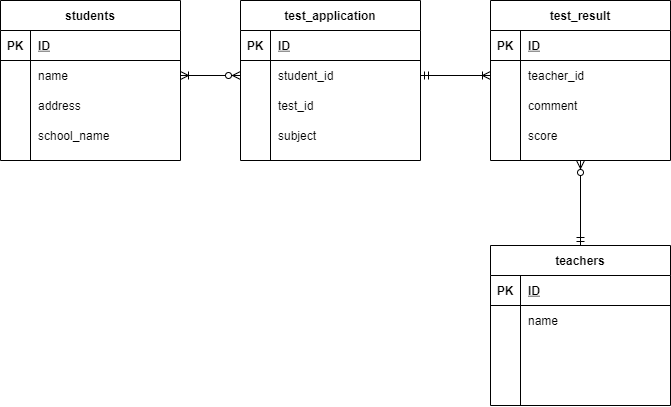

The diagram above was exported from draw.io. Its source (the exported page's mxGraphModel, read from the mxfile embedded in the PNG):
<mxGraphModel dx="728" dy="562" grid="1" gridSize="10" guides="1" tooltips="1" connect="1" arrows="0" fold="1" page="1" pageScale="1" pageWidth="827" pageHeight="1169" math="0" shadow="0">
  <root>
    <mxCell id="0" />
    <mxCell id="1" parent="0" />
    <mxCell id="112" style="edgeStyle=orthogonalEdgeStyle;rounded=0;orthogonalLoop=1;jettySize=auto;html=1;entryX=0;entryY=0.5;entryDx=0;entryDy=0;startArrow=ERoneToMany;startFill=0;endArrow=ERzeroToMany;endFill=1;exitX=1;exitY=0.5;exitDx=0;exitDy=0;" parent="1" source="6" target="91" edge="1">
      <mxGeometry relative="1" as="geometry" />
    </mxCell>
    <mxCell id="2" value="students" style="shape=table;startSize=30;container=1;collapsible=1;childLayout=tableLayout;fixedRows=1;rowLines=0;fontStyle=1;align=center;resizeLast=1;" parent="1" vertex="1">
      <mxGeometry x="60" y="65" width="180" height="160" as="geometry" />
    </mxCell>
    <mxCell id="3" value="" style="shape=partialRectangle;collapsible=0;dropTarget=0;pointerEvents=0;fillColor=none;top=0;left=0;bottom=1;right=0;points=[[0,0.5],[1,0.5]];portConstraint=eastwest;" parent="2" vertex="1">
      <mxGeometry y="30" width="180" height="30" as="geometry" />
    </mxCell>
    <mxCell id="4" value="PK" style="shape=partialRectangle;connectable=0;fillColor=none;top=0;left=0;bottom=0;right=0;fontStyle=1;overflow=hidden;" parent="3" vertex="1">
      <mxGeometry width="30" height="30" as="geometry" />
    </mxCell>
    <mxCell id="5" value="ID" style="shape=partialRectangle;connectable=0;fillColor=none;top=0;left=0;bottom=0;right=0;align=left;spacingLeft=6;fontStyle=5;overflow=hidden;" parent="3" vertex="1">
      <mxGeometry x="30" width="150" height="30" as="geometry" />
    </mxCell>
    <mxCell id="6" value="" style="shape=partialRectangle;collapsible=0;dropTarget=0;pointerEvents=0;fillColor=none;top=0;left=0;bottom=0;right=0;points=[[0,0.5],[1,0.5]];portConstraint=eastwest;" parent="2" vertex="1">
      <mxGeometry y="60" width="180" height="30" as="geometry" />
    </mxCell>
    <mxCell id="7" value="" style="shape=partialRectangle;connectable=0;fillColor=none;top=0;left=0;bottom=0;right=0;editable=1;overflow=hidden;" parent="6" vertex="1">
      <mxGeometry width="30" height="30" as="geometry" />
    </mxCell>
    <mxCell id="8" value="name" style="shape=partialRectangle;connectable=0;fillColor=none;top=0;left=0;bottom=0;right=0;align=left;spacingLeft=6;overflow=hidden;" parent="6" vertex="1">
      <mxGeometry x="30" width="150" height="30" as="geometry" />
    </mxCell>
    <mxCell id="9" value="" style="shape=partialRectangle;collapsible=0;dropTarget=0;pointerEvents=0;fillColor=none;top=0;left=0;bottom=0;right=0;points=[[0,0.5],[1,0.5]];portConstraint=eastwest;" parent="2" vertex="1">
      <mxGeometry y="90" width="180" height="30" as="geometry" />
    </mxCell>
    <mxCell id="10" value="" style="shape=partialRectangle;connectable=0;fillColor=none;top=0;left=0;bottom=0;right=0;editable=1;overflow=hidden;" parent="9" vertex="1">
      <mxGeometry width="30" height="30" as="geometry" />
    </mxCell>
    <mxCell id="11" value="address" style="shape=partialRectangle;connectable=0;fillColor=none;top=0;left=0;bottom=0;right=0;align=left;spacingLeft=6;overflow=hidden;" parent="9" vertex="1">
      <mxGeometry x="30" width="150" height="30" as="geometry" />
    </mxCell>
    <mxCell id="12" value="" style="shape=partialRectangle;collapsible=0;dropTarget=0;pointerEvents=0;fillColor=none;top=0;left=0;bottom=0;right=0;points=[[0,0.5],[1,0.5]];portConstraint=eastwest;" parent="2" vertex="1">
      <mxGeometry y="120" width="180" height="30" as="geometry" />
    </mxCell>
    <mxCell id="13" value="" style="shape=partialRectangle;connectable=0;fillColor=none;top=0;left=0;bottom=0;right=0;editable=1;overflow=hidden;" parent="12" vertex="1">
      <mxGeometry width="30" height="30" as="geometry" />
    </mxCell>
    <mxCell id="14" value="school_name" style="shape=partialRectangle;connectable=0;fillColor=none;top=0;left=0;bottom=0;right=0;align=left;spacingLeft=6;overflow=hidden;" parent="12" vertex="1">
      <mxGeometry x="30" width="150" height="30" as="geometry" />
    </mxCell>
    <mxCell id="15" value="test_result" style="shape=table;startSize=30;container=1;collapsible=1;childLayout=tableLayout;fixedRows=1;rowLines=0;fontStyle=1;align=center;resizeLast=1;" parent="1" vertex="1">
      <mxGeometry x="550" y="65" width="180" height="160" as="geometry" />
    </mxCell>
    <mxCell id="16" value="" style="shape=partialRectangle;collapsible=0;dropTarget=0;pointerEvents=0;fillColor=none;top=0;left=0;bottom=1;right=0;points=[[0,0.5],[1,0.5]];portConstraint=eastwest;" parent="15" vertex="1">
      <mxGeometry y="30" width="180" height="30" as="geometry" />
    </mxCell>
    <mxCell id="17" value="PK" style="shape=partialRectangle;connectable=0;fillColor=none;top=0;left=0;bottom=0;right=0;fontStyle=1;overflow=hidden;" parent="16" vertex="1">
      <mxGeometry width="30" height="30" as="geometry" />
    </mxCell>
    <mxCell id="18" value="ID" style="shape=partialRectangle;connectable=0;fillColor=none;top=0;left=0;bottom=0;right=0;align=left;spacingLeft=6;fontStyle=5;overflow=hidden;" parent="16" vertex="1">
      <mxGeometry x="30" width="150" height="30" as="geometry" />
    </mxCell>
    <mxCell id="25" value="" style="shape=partialRectangle;collapsible=0;dropTarget=0;pointerEvents=0;fillColor=none;top=0;left=0;bottom=0;right=0;points=[[0,0.5],[1,0.5]];portConstraint=eastwest;" parent="15" vertex="1">
      <mxGeometry y="60" width="180" height="30" as="geometry" />
    </mxCell>
    <mxCell id="26" value="" style="shape=partialRectangle;connectable=0;fillColor=none;top=0;left=0;bottom=0;right=0;editable=1;overflow=hidden;" parent="25" vertex="1">
      <mxGeometry width="30" height="30" as="geometry" />
    </mxCell>
    <mxCell id="27" value="teacher_id" style="shape=partialRectangle;connectable=0;fillColor=none;top=0;left=0;bottom=0;right=0;align=left;spacingLeft=6;overflow=hidden;" parent="25" vertex="1">
      <mxGeometry x="30" width="150" height="30" as="geometry" />
    </mxCell>
    <mxCell id="22" value="" style="shape=partialRectangle;collapsible=0;dropTarget=0;pointerEvents=0;fillColor=none;top=0;left=0;bottom=0;right=0;points=[[0,0.5],[1,0.5]];portConstraint=eastwest;" parent="15" vertex="1">
      <mxGeometry y="90" width="180" height="30" as="geometry" />
    </mxCell>
    <mxCell id="23" value="" style="shape=partialRectangle;connectable=0;fillColor=none;top=0;left=0;bottom=0;right=0;editable=1;overflow=hidden;" parent="22" vertex="1">
      <mxGeometry width="30" height="30" as="geometry" />
    </mxCell>
    <mxCell id="24" value="comment" style="shape=partialRectangle;connectable=0;fillColor=none;top=0;left=0;bottom=0;right=0;align=left;spacingLeft=6;overflow=hidden;" parent="22" vertex="1">
      <mxGeometry x="30" width="150" height="30" as="geometry" />
    </mxCell>
    <mxCell id="116" value="" style="shape=partialRectangle;collapsible=0;dropTarget=0;pointerEvents=0;fillColor=none;top=0;left=0;bottom=0;right=0;points=[[0,0.5],[1,0.5]];portConstraint=eastwest;" parent="15" vertex="1">
      <mxGeometry y="120" width="180" height="30" as="geometry" />
    </mxCell>
    <mxCell id="117" value="" style="shape=partialRectangle;connectable=0;fillColor=none;top=0;left=0;bottom=0;right=0;editable=1;overflow=hidden;" parent="116" vertex="1">
      <mxGeometry width="30" height="30" as="geometry" />
    </mxCell>
    <mxCell id="118" value="score" style="shape=partialRectangle;connectable=0;fillColor=none;top=0;left=0;bottom=0;right=0;align=left;spacingLeft=6;overflow=hidden;" parent="116" vertex="1">
      <mxGeometry x="30" width="150" height="30" as="geometry" />
    </mxCell>
    <mxCell id="41" value="teachers" style="shape=table;startSize=30;container=1;collapsible=1;childLayout=tableLayout;fixedRows=1;rowLines=0;fontStyle=1;align=center;resizeLast=1;" parent="1" vertex="1">
      <mxGeometry x="550" y="310" width="180" height="160" as="geometry" />
    </mxCell>
    <mxCell id="42" value="" style="shape=partialRectangle;collapsible=0;dropTarget=0;pointerEvents=0;fillColor=none;top=0;left=0;bottom=1;right=0;points=[[0,0.5],[1,0.5]];portConstraint=eastwest;" parent="41" vertex="1">
      <mxGeometry y="30" width="180" height="30" as="geometry" />
    </mxCell>
    <mxCell id="43" value="PK" style="shape=partialRectangle;connectable=0;fillColor=none;top=0;left=0;bottom=0;right=0;fontStyle=1;overflow=hidden;" parent="42" vertex="1">
      <mxGeometry width="30" height="30" as="geometry" />
    </mxCell>
    <mxCell id="44" value="ID" style="shape=partialRectangle;connectable=0;fillColor=none;top=0;left=0;bottom=0;right=0;align=left;spacingLeft=6;fontStyle=5;overflow=hidden;" parent="42" vertex="1">
      <mxGeometry x="30" width="150" height="30" as="geometry" />
    </mxCell>
    <mxCell id="45" value="" style="shape=partialRectangle;collapsible=0;dropTarget=0;pointerEvents=0;fillColor=none;top=0;left=0;bottom=0;right=0;points=[[0,0.5],[1,0.5]];portConstraint=eastwest;" parent="41" vertex="1">
      <mxGeometry y="60" width="180" height="30" as="geometry" />
    </mxCell>
    <mxCell id="46" value="" style="shape=partialRectangle;connectable=0;fillColor=none;top=0;left=0;bottom=0;right=0;editable=1;overflow=hidden;" parent="45" vertex="1">
      <mxGeometry width="30" height="30" as="geometry" />
    </mxCell>
    <mxCell id="47" value="name" style="shape=partialRectangle;connectable=0;fillColor=none;top=0;left=0;bottom=0;right=0;align=left;spacingLeft=6;overflow=hidden;" parent="45" vertex="1">
      <mxGeometry x="30" width="150" height="30" as="geometry" />
    </mxCell>
    <mxCell id="48" value="" style="shape=partialRectangle;collapsible=0;dropTarget=0;pointerEvents=0;fillColor=none;top=0;left=0;bottom=0;right=0;points=[[0,0.5],[1,0.5]];portConstraint=eastwest;" parent="41" vertex="1">
      <mxGeometry y="90" width="180" height="30" as="geometry" />
    </mxCell>
    <mxCell id="49" value="" style="shape=partialRectangle;connectable=0;fillColor=none;top=0;left=0;bottom=0;right=0;editable=1;overflow=hidden;" parent="48" vertex="1">
      <mxGeometry width="30" height="30" as="geometry" />
    </mxCell>
    <mxCell id="50" value="" style="shape=partialRectangle;connectable=0;fillColor=none;top=0;left=0;bottom=0;right=0;align=left;spacingLeft=6;overflow=hidden;" parent="48" vertex="1">
      <mxGeometry x="30" width="150" height="30" as="geometry" />
    </mxCell>
    <mxCell id="51" value="" style="shape=partialRectangle;collapsible=0;dropTarget=0;pointerEvents=0;fillColor=none;top=0;left=0;bottom=0;right=0;points=[[0,0.5],[1,0.5]];portConstraint=eastwest;" parent="41" vertex="1">
      <mxGeometry y="120" width="180" height="30" as="geometry" />
    </mxCell>
    <mxCell id="52" value="" style="shape=partialRectangle;connectable=0;fillColor=none;top=0;left=0;bottom=0;right=0;editable=1;overflow=hidden;" parent="51" vertex="1">
      <mxGeometry width="30" height="30" as="geometry" />
    </mxCell>
    <mxCell id="53" value="" style="shape=partialRectangle;connectable=0;fillColor=none;top=0;left=0;bottom=0;right=0;align=left;spacingLeft=6;overflow=hidden;" parent="51" vertex="1">
      <mxGeometry x="30" width="150" height="30" as="geometry" />
    </mxCell>
    <mxCell id="119" style="edgeStyle=orthogonalEdgeStyle;rounded=0;orthogonalLoop=1;jettySize=auto;html=1;entryX=0;entryY=0.5;entryDx=0;entryDy=0;endArrow=ERoneToMany;endFill=0;startArrow=ERmandOne;startFill=0;exitX=1;exitY=0.5;exitDx=0;exitDy=0;" parent="1" source="91" target="25" edge="1">
      <mxGeometry relative="1" as="geometry" />
    </mxCell>
    <mxCell id="87" value="test_application" style="shape=table;startSize=30;container=1;collapsible=1;childLayout=tableLayout;fixedRows=1;rowLines=0;fontStyle=1;align=center;resizeLast=1;" parent="1" vertex="1">
      <mxGeometry x="300" y="65" width="180" height="160" as="geometry" />
    </mxCell>
    <mxCell id="88" value="" style="shape=partialRectangle;collapsible=0;dropTarget=0;pointerEvents=0;fillColor=none;top=0;left=0;bottom=1;right=0;points=[[0,0.5],[1,0.5]];portConstraint=eastwest;" parent="87" vertex="1">
      <mxGeometry y="30" width="180" height="30" as="geometry" />
    </mxCell>
    <mxCell id="89" value="PK" style="shape=partialRectangle;connectable=0;fillColor=none;top=0;left=0;bottom=0;right=0;fontStyle=1;overflow=hidden;" parent="88" vertex="1">
      <mxGeometry width="30" height="30" as="geometry" />
    </mxCell>
    <mxCell id="90" value="ID" style="shape=partialRectangle;connectable=0;fillColor=none;top=0;left=0;bottom=0;right=0;align=left;spacingLeft=6;fontStyle=5;overflow=hidden;" parent="88" vertex="1">
      <mxGeometry x="30" width="150" height="30" as="geometry" />
    </mxCell>
    <mxCell id="91" value="" style="shape=partialRectangle;collapsible=0;dropTarget=0;pointerEvents=0;fillColor=none;top=0;left=0;bottom=0;right=0;points=[[0,0.5],[1,0.5]];portConstraint=eastwest;" parent="87" vertex="1">
      <mxGeometry y="60" width="180" height="30" as="geometry" />
    </mxCell>
    <mxCell id="92" value="" style="shape=partialRectangle;connectable=0;fillColor=none;top=0;left=0;bottom=0;right=0;editable=1;overflow=hidden;" parent="91" vertex="1">
      <mxGeometry width="30" height="30" as="geometry" />
    </mxCell>
    <mxCell id="93" value="student_id" style="shape=partialRectangle;connectable=0;fillColor=none;top=0;left=0;bottom=0;right=0;align=left;spacingLeft=6;overflow=hidden;" parent="91" vertex="1">
      <mxGeometry x="30" width="150" height="30" as="geometry" />
    </mxCell>
    <mxCell id="94" value="" style="shape=partialRectangle;collapsible=0;dropTarget=0;pointerEvents=0;fillColor=none;top=0;left=0;bottom=0;right=0;points=[[0,0.5],[1,0.5]];portConstraint=eastwest;" parent="87" vertex="1">
      <mxGeometry y="90" width="180" height="30" as="geometry" />
    </mxCell>
    <mxCell id="95" value="" style="shape=partialRectangle;connectable=0;fillColor=none;top=0;left=0;bottom=0;right=0;editable=1;overflow=hidden;" parent="94" vertex="1">
      <mxGeometry width="30" height="30" as="geometry" />
    </mxCell>
    <mxCell id="96" value="test_id" style="shape=partialRectangle;connectable=0;fillColor=none;top=0;left=0;bottom=0;right=0;align=left;spacingLeft=6;overflow=hidden;" parent="94" vertex="1">
      <mxGeometry x="30" width="150" height="30" as="geometry" />
    </mxCell>
    <mxCell id="120" value="" style="shape=partialRectangle;collapsible=0;dropTarget=0;pointerEvents=0;fillColor=none;top=0;left=0;bottom=0;right=0;points=[[0,0.5],[1,0.5]];portConstraint=eastwest;" parent="87" vertex="1">
      <mxGeometry y="120" width="180" height="30" as="geometry" />
    </mxCell>
    <mxCell id="121" value="" style="shape=partialRectangle;connectable=0;fillColor=none;top=0;left=0;bottom=0;right=0;editable=1;overflow=hidden;" parent="120" vertex="1">
      <mxGeometry width="30" height="30" as="geometry" />
    </mxCell>
    <mxCell id="122" value="subject" style="shape=partialRectangle;connectable=0;fillColor=none;top=0;left=0;bottom=0;right=0;align=left;spacingLeft=6;overflow=hidden;" parent="120" vertex="1">
      <mxGeometry x="30" width="150" height="30" as="geometry" />
    </mxCell>
    <mxCell id="107" style="edgeStyle=orthogonalEdgeStyle;rounded=0;orthogonalLoop=1;jettySize=auto;html=1;entryX=0.5;entryY=0;entryDx=0;entryDy=0;startArrow=ERzeroToMany;startFill=1;endArrow=ERmandOne;endFill=0;exitX=0.5;exitY=1;exitDx=0;exitDy=0;" parent="1" target="41" edge="1" source="15">
      <mxGeometry relative="1" as="geometry">
        <mxPoint x="260" y="460" as="sourcePoint" />
      </mxGeometry>
    </mxCell>
  </root>
</mxGraphModel>